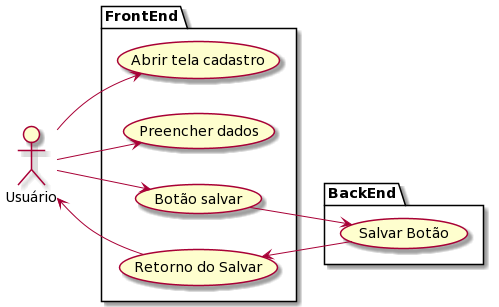

The diagram above was rendered by PlantUML. Its source (embedded in the PNG):
@startuml
left to right direction
actor "Usuário" as us
package FrontEnd {
  usecase "Abrir tela cadastro" as UC1
  usecase "Preencher dados" as UC2
  usecase "Botão salvar" as UC3
  usecase "Retorno do Salvar" as UC5
}
package BackEnd {
  usecase "Salvar Botão" as UC4
}
us --> UC1
us --> UC2
us --> UC3
UC3 --> UC4
UC4 --> UC5
UC5 --> us
@enduml